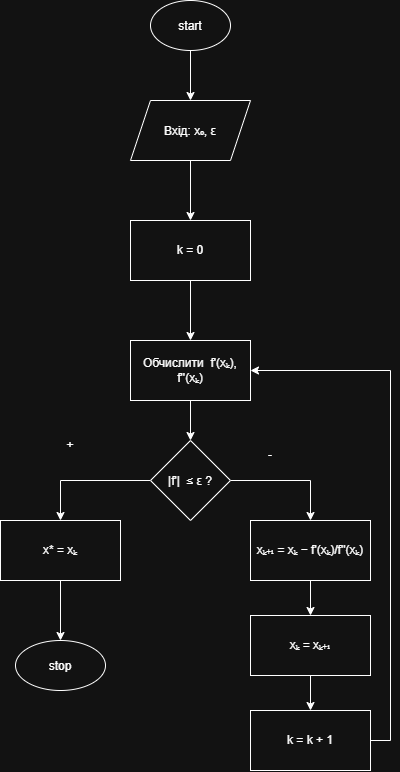

The diagram above was exported from draw.io. Its source (the exported page's mxGraphModel, read from the mxfile embedded in the PNG):
<mxGraphModel dx="1030" dy="658" grid="1" gridSize="10" guides="1" tooltips="1" connect="1" arrows="1" fold="1" page="1" pageScale="1" pageWidth="1200" pageHeight="2000" math="0" shadow="0">
  <root>
    <mxCell id="0" />
    <mxCell id="1" parent="0" />
    <mxCell id="_GETPOno1tumWh-eEMuZ-9" edge="1" parent="1" source="_GETPOno1tumWh-eEMuZ-1" style="edgeStyle=orthogonalEdgeStyle;rounded=0;orthogonalLoop=1;jettySize=auto;html=1;exitX=0.5;exitY=1;exitDx=0;exitDy=0;entryX=0.5;entryY=0;entryDx=0;entryDy=0;" target="_GETPOno1tumWh-eEMuZ-2">
      <mxGeometry relative="1" as="geometry" />
    </mxCell>
    <mxCell id="_GETPOno1tumWh-eEMuZ-1" parent="1" style="ellipse;whiteSpace=wrap;html=1;shapeInside=1;" value="start" vertex="1">
      <mxGeometry height="50" width="80" x="290" y="20" as="geometry" />
    </mxCell>
    <mxCell id="_GETPOno1tumWh-eEMuZ-10" edge="1" parent="1" source="_GETPOno1tumWh-eEMuZ-2" style="edgeStyle=orthogonalEdgeStyle;rounded=0;orthogonalLoop=1;jettySize=auto;html=1;exitX=0.5;exitY=1;exitDx=0;exitDy=0;entryX=0.5;entryY=0;entryDx=0;entryDy=0;" target="_GETPOno1tumWh-eEMuZ-3">
      <mxGeometry relative="1" as="geometry" />
    </mxCell>
    <mxCell id="_GETPOno1tumWh-eEMuZ-2" parent="1" style="shape=parallelogram;perimeter=parallelogramPerimeter;whiteSpace=wrap;html=1;shapeInside=1;fixedSize=1;" value="Вхід: x₀, ε" vertex="1">
      <mxGeometry height="60" width="120" x="270" y="120" as="geometry" />
    </mxCell>
    <mxCell id="_GETPOno1tumWh-eEMuZ-11" edge="1" parent="1" source="_GETPOno1tumWh-eEMuZ-3" style="edgeStyle=orthogonalEdgeStyle;rounded=0;orthogonalLoop=1;jettySize=auto;html=1;exitX=0.5;exitY=1;exitDx=0;exitDy=0;entryX=0.5;entryY=0;entryDx=0;entryDy=0;" target="_GETPOno1tumWh-eEMuZ-4">
      <mxGeometry relative="1" as="geometry" />
    </mxCell>
    <mxCell id="_GETPOno1tumWh-eEMuZ-3" parent="1" style="whiteSpace=wrap;html=1;" value="&lt;p dir=&quot;auto&quot; style=&quot;white-space: pre-wrap;&quot;&gt;k = 0&lt;/p&gt;" vertex="1">
      <mxGeometry height="60" width="120" x="270" y="240" as="geometry" />
    </mxCell>
    <mxCell id="_GETPOno1tumWh-eEMuZ-12" edge="1" parent="1" source="_GETPOno1tumWh-eEMuZ-4" style="edgeStyle=orthogonalEdgeStyle;rounded=0;orthogonalLoop=1;jettySize=auto;html=1;exitX=0.5;exitY=1;exitDx=0;exitDy=0;entryX=0.5;entryY=0;entryDx=0;entryDy=0;" target="_GETPOno1tumWh-eEMuZ-5">
      <mxGeometry relative="1" as="geometry" />
    </mxCell>
    <mxCell id="_GETPOno1tumWh-eEMuZ-4" parent="1" style="whiteSpace=wrap;html=1;" value="&lt;p dir=&quot;auto&quot; style=&quot;white-space: pre-wrap;&quot;&gt;Обчислити  &lt;span style=&quot;white-space: normal&quot;&gt;&lt;span style=&quot;background-color: transparent; color: light-dark(rgb(0, 0, 0), rgb(255, 255, 255));&quot;&gt;f'(xₖ), f''(xₖ)&lt;/span&gt;&lt;/span&gt;&lt;/p&gt;" vertex="1">
      <mxGeometry height="60" width="120" x="270" y="360" as="geometry" />
    </mxCell>
    <mxCell id="_GETPOno1tumWh-eEMuZ-13" edge="1" parent="1" source="_GETPOno1tumWh-eEMuZ-5" style="edgeStyle=orthogonalEdgeStyle;rounded=0;orthogonalLoop=1;jettySize=auto;html=1;exitX=1;exitY=0.5;exitDx=0;exitDy=0;entryX=0.5;entryY=0;entryDx=0;entryDy=0;" target="_GETPOno1tumWh-eEMuZ-7">
      <mxGeometry relative="1" as="geometry" />
    </mxCell>
    <mxCell id="_GETPOno1tumWh-eEMuZ-14" edge="1" parent="1" source="_GETPOno1tumWh-eEMuZ-5" style="edgeStyle=orthogonalEdgeStyle;rounded=0;orthogonalLoop=1;jettySize=auto;html=1;exitX=0;exitY=0.5;exitDx=0;exitDy=0;entryX=0.5;entryY=0;entryDx=0;entryDy=0;" target="_GETPOno1tumWh-eEMuZ-6">
      <mxGeometry relative="1" as="geometry" />
    </mxCell>
    <mxCell id="_GETPOno1tumWh-eEMuZ-5" parent="1" style="rhombus;whiteSpace=wrap;html=1;shapeInside=1;" value="&lt;p dir=&quot;auto&quot; style=&quot;white-space: pre-wrap;&quot;&gt;|f'|  ≤ ε ?&lt;/p&gt;" vertex="1">
      <mxGeometry height="80" width="80" x="290" y="460" as="geometry" />
    </mxCell>
    <mxCell id="_GETPOno1tumWh-eEMuZ-17" edge="1" parent="1" source="_GETPOno1tumWh-eEMuZ-6" style="edgeStyle=orthogonalEdgeStyle;rounded=0;orthogonalLoop=1;jettySize=auto;html=1;exitX=0.5;exitY=1;exitDx=0;exitDy=0;entryX=0.5;entryY=0;entryDx=0;entryDy=0;" target="_GETPOno1tumWh-eEMuZ-8">
      <mxGeometry relative="1" as="geometry" />
    </mxCell>
    <mxCell id="_GETPOno1tumWh-eEMuZ-6" parent="1" style="whiteSpace=wrap;html=1;" value="&lt;p dir=&quot;auto&quot; style=&quot;white-space: pre-wrap;&quot;&gt;x* = xₖ&lt;/p&gt;" vertex="1">
      <mxGeometry height="60" width="120" x="140" y="540" as="geometry" />
    </mxCell>
    <mxCell id="_GETPOno1tumWh-eEMuZ-18" edge="1" parent="1" source="_GETPOno1tumWh-eEMuZ-19" style="edgeStyle=orthogonalEdgeStyle;rounded=0;orthogonalLoop=1;jettySize=auto;html=1;exitX=1;exitY=0.5;exitDx=0;exitDy=0;entryX=1;entryY=0.5;entryDx=0;entryDy=0;" target="_GETPOno1tumWh-eEMuZ-4">
      <mxGeometry relative="1" x="0.2093" as="geometry" />
    </mxCell>
    <mxCell id="_GETPOno1tumWh-eEMuZ-22" edge="1" parent="1" source="_GETPOno1tumWh-eEMuZ-7" style="edgeStyle=orthogonalEdgeStyle;rounded=0;orthogonalLoop=1;jettySize=auto;html=1;exitX=0.5;exitY=1;exitDx=0;exitDy=0;entryX=0.5;entryY=0;entryDx=0;entryDy=0;" target="_GETPOno1tumWh-eEMuZ-21">
      <mxGeometry relative="1" as="geometry" />
    </mxCell>
    <mxCell id="_GETPOno1tumWh-eEMuZ-7" parent="1" style="whiteSpace=wrap;html=1;" value="&lt;p dir=&quot;auto&quot; style=&quot;white-space: pre-wrap;&quot;&gt;xₖ₊₁ = xₖ − f'(xₖ)/f''(xₖ)&lt;/p&gt;" vertex="1">
      <mxGeometry height="60" width="120" x="390" y="540" as="geometry" />
    </mxCell>
    <mxCell id="_GETPOno1tumWh-eEMuZ-8" parent="1" style="ellipse;whiteSpace=wrap;html=1;shapeInside=1;" value="stop" vertex="1">
      <mxGeometry height="50" width="90" x="155" y="660" as="geometry" />
    </mxCell>
    <mxCell id="_GETPOno1tumWh-eEMuZ-15" parent="1" style="text;html=1;whiteSpace=wrap;strokeColor=none;fillColor=none;align=center;verticalAlign=middle;rounded=0;" value="-" vertex="1">
      <mxGeometry height="30" width="60" x="380" y="460" as="geometry" />
    </mxCell>
    <mxCell id="_GETPOno1tumWh-eEMuZ-16" parent="1" style="text;html=1;whiteSpace=wrap;strokeColor=none;fillColor=none;align=center;verticalAlign=middle;rounded=0;" value="+" vertex="1">
      <mxGeometry height="30" width="60" x="180" y="450" as="geometry" />
    </mxCell>
    <mxCell id="_GETPOno1tumWh-eEMuZ-19" parent="1" style="whiteSpace=wrap;html=1;" value="&lt;p dir=&quot;auto&quot; style=&quot;white-space: pre-wrap;&quot;&gt;k = k + 1&lt;/p&gt;" vertex="1">
      <mxGeometry height="60" width="120" x="390" y="730" as="geometry" />
    </mxCell>
    <mxCell id="_GETPOno1tumWh-eEMuZ-23" edge="1" parent="1" source="_GETPOno1tumWh-eEMuZ-21" style="edgeStyle=orthogonalEdgeStyle;rounded=0;orthogonalLoop=1;jettySize=auto;html=1;exitX=0.5;exitY=1;exitDx=0;exitDy=0;entryX=0.5;entryY=0;entryDx=0;entryDy=0;" target="_GETPOno1tumWh-eEMuZ-19">
      <mxGeometry relative="1" as="geometry" />
    </mxCell>
    <mxCell id="_GETPOno1tumWh-eEMuZ-21" parent="1" style="whiteSpace=wrap;html=1;" value="&lt;p dir=&quot;auto&quot; style=&quot;white-space: pre-wrap;&quot;&gt;xₖ = xₖ₊₁&lt;/p&gt;" vertex="1">
      <mxGeometry height="60" width="120" x="390" y="635" as="geometry" />
    </mxCell>
  </root>
</mxGraphModel>